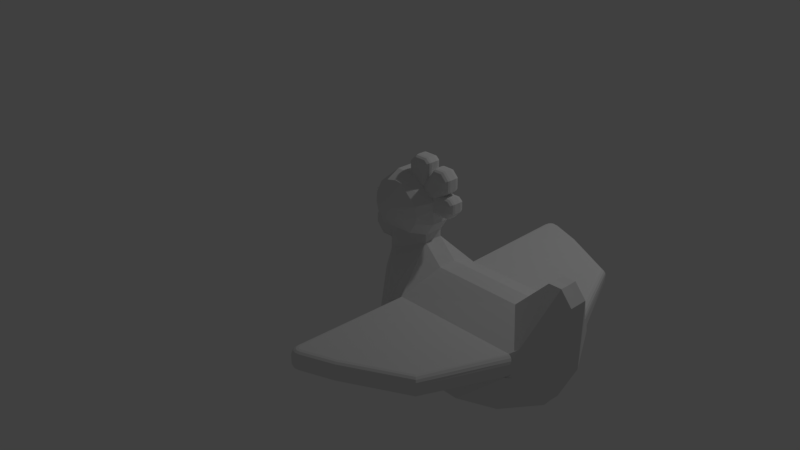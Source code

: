 # Source: hen_1.blend  (saved by Blender 2.79.0; exported with 4.5.12 LTS)
import bpy
from mathutils import Matrix  # noqa: F401  (used for matrix-valued properties, if any)

bpy.ops.wm.read_factory_settings(use_empty=True)
scene = bpy.context.scene
scene.name = 'Scene'

# ---- collections
col_collection_1 = bpy.data.collections.new('Collection 1'); scene.collection.children.link(col_collection_1)

# ---- world
world_world = bpy.data.worlds.new('World'); scene.world = world_world
world_world.color = (0.05088, 0.05088, 0.05088)
world_world.use_sun_shadow = False
world_world.sun_shadow_jitter_overblur = 0.0
world_world.cycles.sampling_method = 'MANUAL'

# ---- cameras
cam_camera = bpy.data.cameras.new('Camera')
cam_camera.clip_end = 100.0
cam_camera.lens = 35.0
cam_camera.sensor_width = 32.0
cam_camera.sensor_height = 18.0
cam_camera.ortho_scale = 7.314
cam_camera.dof.focus_distance = 0.0
cam_camera.dof.aperture_fstop = 128.0

# ---- lights
light_lamp = bpy.data.lights.new('Lamp', 'POINT')
light_lamp.transmission_factor = 0.0
light_lamp.cutoff_distance = 30.0
light_lamp.energy = 100.0
light_lamp.shadow_buffer_clip_start = 1.001
light_lamp.shadow_soft_size = 0.1
light_lamp.shadow_maximum_resolution = 0.006
light_lamp.use_absolute_resolution = True

# ---- meshes
me_plane = bpy.data.meshes.new('Plane')
me_plane.from_pydata([(-1.217, -0.22, 6.892e-08), (0.7384, -0.4809, 4.377e-08), (-1.144, 0.2906, -6.985e-08), (0.917, 0.5432, -4.657e-08), (-1.219, 0.07275, -5.588e-09), (-0.9259, -0.6053, 4.284e-08), (-0.4893, -0.8107, 2.98e-08), (0.2346, -0.8119, 1.118e-08), (0.9149, -0.1059, -1.118e-08), (0.8073, 0.6782, -2.608e-08), (0.6852, 0.6761, -2.235e-08), (0.3637, 0.346, -6.147e-08), (-0.696, 0.5277, -4.936e-08), (-0.6937, 0.6058, -3.725e-08), (-0.6044, 0.7346, -2.235e-08), (-0.651, 0.9945, -0.01887), (-0.7817, 1.095, -0.011), (-1.281, 0.6775, -2.701e-08), (-0.6045, 0.8212, -1.676e-08), (-1.055, 1.142, 1.118e-08), (-1.143, 0.5432, -4.284e-08), (-1.28, 0.9472, 0.0), (-0.9252, 1.142, 1.49e-08), (-1.281, 0.8124, -1.397e-08), (-1.144, 0.4169, -5.215e-08), (-0.4661, 0.8212, -1.304e-08), (-0.4036, 0.8908, -8.382e-09), (-0.4036, 0.9822, -1.211e-08), (-0.4517, 1.023, -9.313e-09), (-0.5238, 1.023, -9.313e-09), (-0.4661, 1.073, -6.519e-09), (-0.4661, 1.186, -1.024e-08), (-0.5334, 1.254, -5.588e-09), (-0.6319, 1.254, -1.863e-09), (-0.6944, 1.172, -1.211e-08), (-0.6944, 1.285, -1.77e-08), (-0.7377, 1.323, -1.211e-08), (-0.8578, 1.323, -1.211e-08), (-0.9299, 1.254, -1.956e-08), (-1.377, 0.5834, -3.539e-08), (-1.377, 0.4913, -3.26e-08), (-1.287, 0.3891, -4.098e-08), (-1.169, 0.3891, -4.191e-08), (-0.8152, -0.01718, 0.5299), (-0.5046, 0.3434, 0.0938), (-0.8152, -0.01718, 0.0938), (-0.6599, 0.1631, 0.0938), (0.1429, -0.5117, 0.5299), (-0.8052, -0.1553, 0.5299), (-0.8052, -0.1553, -4.47e-08), (-0.4211, -0.5117, -8.196e-08), (0.1429, -0.5117, -7.451e-08), (0.6862, -0.01684, -1.49e-08), (0.6862, 0.1631, -3.725e-08), (-0.6599, 0.1631, -4.47e-08), (-0.8152, -0.01718, 7.451e-09), (-0.5046, 0.3434, -5.681e-08), (-0.6937, 0.6058, 0.0938), (-1.28, 0.9472, 0.0938), (-1.143, 0.5432, 0.0938), (-1.055, 1.142, 0.0938), (-0.8412, 1.142, 0.0938), (-0.6046, 0.9557, 0.0938), (-0.6044, 0.7346, 0.0938), (-0.696, 0.5277, 0.0938), (0.3637, 0.346, 0.0938), (0.6852, 0.6761, 0.0938), (0.8073, 0.6782, 0.0938), (0.9149, -0.1059, 0.0938), (0.2346, -0.8119, 0.0938), (-0.4893, -0.8107, 0.0938), (-0.9259, -0.6053, 0.0938), (-1.219, 0.07275, 0.0938), (0.917, 0.5432, 0.0938), (-1.144, 0.2906, 0.0938), (0.7384, -0.4809, 0.0938), (-1.217, -0.22, 0.0938), (-1.093, 0.6319, 0.2332), (-0.76, 0.6501, 0.2332), (-1.047, 1.075, 0.2332), (-1.187, 0.9102, 0.2332), (-0.9444, 1.099, 0.2332), (-1.196, 0.8167, 0.2332), (-1.173, 0.7312, 0.2332), (-0.8734, 1.091, 0.2332), (-0.6932, 0.9265, 0.2332), (-0.6788, 0.8203, 0.2332), (-0.6927, 0.7536, 0.2332), (-0.4211, -0.5117, 0.5299), (-0.8678, 1.229, 0.0938), (-0.9299, 1.254, 0.03279), (-0.8916, 1.238, 0.08916), (-0.9117, 1.246, 0.07593), (-0.9252, 1.252, 0.05614), (-0.8578, 1.323, 0.03279), (-0.8331, 1.262, 0.0938), (-0.8559, 1.319, 0.05614), (-0.8506, 1.306, 0.07593), (-0.8426, 1.286, 0.08916), (-0.7609, 1.262, 0.0938), (-0.7377, 1.323, 0.03279), (-0.752, 1.286, 0.08916), (-0.7444, 1.306, 0.07593), (-0.7394, 1.319, 0.05614), (-0.6944, 1.285, 0.03279), (-0.7554, 1.258, 0.0938), (-0.699, 1.283, 0.05614), (-0.7123, 1.277, 0.07593), (-0.7321, 1.268, 0.08916), (-0.6944, 1.172, 0.03279), (-0.7554, 0.9918, 0.0938), (-0.699, 1.158, 0.05614), (-0.7123, 1.119, 0.07593), (-0.7321, 1.061, 0.08916), (-0.6018, 1.193, 0.0938), (-0.6319, 1.254, 0.03279), (-0.6133, 1.216, 0.08916), (-0.6231, 1.236, 0.07593), (-0.6296, 1.249, 0.05614), (-0.5334, 1.254, 0.03279), (-0.5587, 1.193, 0.0938), (-0.5353, 1.249, 0.05614), (-0.5408, 1.236, 0.07593), (-0.549, 1.216, 0.08916), (-0.5271, 1.161, 0.0938), (-0.4661, 1.186, 0.03279), (-0.5038, 1.171, 0.08916), (-0.484, 1.179, 0.07593), (-0.4708, 1.184, 0.05614), (-0.4661, 1.073, 0.03279), (-0.5271, 1.101, 0.0938), (-0.4708, 1.076, 0.05614), (-0.484, 1.082, 0.07593), (-0.5038, 1.091, 0.08916), (-0.6861, 0.962, 0.0938), (-0.5238, 1.023, 0.03279), (-0.624, 0.9853, 0.08916), (-0.5713, 1.005, 0.07593), (-0.5361, 1.018, 0.05614), (-0.4517, 1.023, 0.03279), (-0.4741, 0.962, 0.0938), (-0.4534, 1.018, 0.05614), (-0.4583, 1.005, 0.07593), (-0.4655, 0.9853, 0.08916), (-0.4646, 0.9539, 0.0938), (-0.4036, 0.9822, 0.03279), (-0.4413, 0.9647, 0.08916), (-0.4215, 0.9739, 0.07593), (-0.4083, 0.98, 0.05614), (-0.4646, 0.9142, 0.0938), (-0.4036, 0.8908, 0.03279), (-0.4413, 0.9053, 0.08916), (-0.4215, 0.8977, 0.07593), (-0.4083, 0.8926, 0.05614), (-0.4661, 0.8212, 0.03279), (-0.4933, 0.8822, 0.0938), (-0.4682, 0.8258, 0.05614), (-0.4741, 0.839, 0.07593), (-0.4829, 0.8588, 0.08916), (-0.8642, 1.142, 0.0938), (-0.9252, 1.142, 0.03279), (-0.9862, 1.142, 0.0938), (-0.9245, 1.115, 0.1484), (-0.8876, 1.142, 0.08916), (-0.9074, 1.142, 0.07593), (-0.9206, 1.142, 0.05614), (-0.6045, 0.8212, 0.03279), (-0.6046, 0.8822, 0.0938), (-0.6354, 0.8234, 0.1464), (-0.6045, 0.7601, 0.0938), (-0.6045, 0.8258, 0.05614), (-0.6045, 0.839, 0.07593), (-0.6045, 0.8588, 0.08916), (-1.034, 0.7508, 0.3187), (-0.871, 0.7597, 0.3187), (-0.961, 0.9785, 0.3187), (-1.011, 0.9668, 0.3187), (-1.079, 0.8866, 0.3187), (-1.084, 0.841, 0.3187), (-0.9263, 0.9746, 0.3187), (-1.073, 0.7993, 0.3187), (-0.8314, 0.8427, 0.3187), (-0.8384, 0.8945, 0.3187), (-0.8382, 0.8102, 0.3187), (-1.0, 0.8285, 0.3398), (-0.9329, 0.8322, 0.3398), (-0.9702, 0.923, 0.3398), (-0.9909, 0.9182, 0.3398), (-1.019, 0.8849, 0.3398), (-1.021, 0.8659, 0.3398), (-0.9558, 0.9214, 0.3398), (-1.017, 0.8486, 0.3398), (-0.9164, 0.8667, 0.3398), (-0.9194, 0.8882, 0.3398), (-0.9192, 0.8532, 0.3398), (-1.196, 0.4501, 0.0938), (-1.169, 0.3891, 0.03279), (-1.186, 0.4268, 0.08916), (-1.177, 0.407, 0.07593), (-1.171, 0.3938, 0.05614), (-1.26, 0.4501, 0.0938), (-1.287, 0.3891, 0.03279), (-1.27, 0.4268, 0.08916), (-1.279, 0.407, 0.07593), (-1.285, 0.3938, 0.05614), (-1.316, 0.5143, 0.0938), (-1.377, 0.4913, 0.03279), (-1.34, 0.5055, 0.08916), (-1.359, 0.498, 0.07593), (-1.373, 0.493, 0.05614), (-1.377, 0.5834, 0.03279), (-1.316, 0.5577, 0.0938), (-1.373, 0.5814, 0.05614), (-1.359, 0.5759, 0.07593), (-1.34, 0.5675, 0.08916), (-1.144, 0.5081, 0.0938), (-1.144, 0.4169, 0.03279), (-1.144, 0.3559, 0.0938), (-1.144, 0.4732, 0.08916), (-1.144, 0.4436, 0.07593), (-1.144, 0.4238, 0.05614), (-1.281, 0.6775, 0.03279), (-1.237, 0.6349, 0.0938), (-1.245, 0.6953, 0.14), (-1.281, 0.7385, 0.0938), (-1.278, 0.6743, 0.05614), (-1.268, 0.665, 0.07593), (-1.254, 0.6512, 0.08916), (-1.406, 0.8124, -1.863e-08), (-1.445, 0.7964, -2.126e-08), (-1.281, 0.8124, 0.06338), (-1.281, 0.7852, 0.0938), (-1.267, 0.8131, 0.117), (-1.281, 0.8395, 0.0938), (-1.319, 0.7153, 0.07457), (-1.32, 0.7057, 0.06499), (-1.442, 0.7945, 0.003185), (-1.415, 0.7852, 0.02596), (-1.425, 0.791, 0.01489), (-0.4921, -0.2004, 0.6362), (-0.6042, -0.2053, 0.5881), (-0.1384, -0.3652, 0.6266), (-0.3537, -0.3652, 0.6266), (0.06902, -0.1763, 0.6266), (-0.4448, -0.1764, 0.6543), (-0.225, -0.01705, 0.5791), (-0.6599, 0.06574, 0.5709), (-0.6408, 0.09568, 0.4697), (-0.6154, 0.1449, 0.4909), (-0.5956, 0.1512, 0.5546), (-0.5956, 0.1512, 0.4785), (-0.7444, 0.06959, 0.5211), (0.6185, 0.1631, 0.4758), (0.6862, 0.1026, 0.4916), (0.7132, 0.1314, 0.4275), (0.7103, 0.2028, 0.4326), (0.6976, 0.2114, 0.4367), (0.6861, 0.2122, 0.4359), (0.6491, 0.1842, 0.4286), (0.6862, 0.1631, 0.4111), (0.6444, 0.1585, 0.4759), (0.6664, 0.1454, 0.4789), (0.681, 0.1257, 0.4844), (0.3147, 0.1631, 1.198), (0.3628, 0.1021, 1.241), (0.3331, 0.1585, 1.215), (0.3487, 0.1452, 1.229), (0.3592, 0.1254, 1.238), (-0.2515, 0.1631, 1.516), (-0.225, 0.1021, 1.571), (-0.2414, 0.1585, 1.537), (-0.2328, 0.1452, 1.555), (-0.227, 0.1254, 1.567), (-0.5989, 0.1631, 1.599), (-0.6599, 0.1021, 1.605), (-0.6222, 0.1585, 1.602), (-0.642, 0.1452, 1.604), (-0.6553, 0.1254, 1.605), (-0.5457, 0.1631, 1.635), (-0.5284, 0.1021, 1.694), (-0.5391, 0.1585, 1.658), (-0.5335, 0.1452, 1.677), (-0.5297, 0.1254, 1.689), (-0.5931, 0.1631, 1.629), (-0.6499, 0.1021, 1.656), (-0.6148, 0.1585, 1.639), (-0.6333, 0.1452, 1.648), (-0.6456, 0.1254, 1.654), (-0.5858, 0.1631, 1.637), (-0.6214, 0.1021, 1.69), (-0.5994, 0.1585, 1.657), (-0.611, 0.1452, 1.675), (-0.6187, 0.1254, 1.686), (-0.575, 0.1631, 1.641), (-0.5787, 0.1021, 1.704), (-0.5764, 0.1585, 1.665), (-0.5776, 0.1452, 1.685), (-0.5784, 0.1254, 1.699), (-0.6298, 0.1251, 0.4796), (0.6862, 0.02204, 0.5174), (0.642, -0.01685, 0.5323), (0.6487, -0.02654, 0.5358), (0.6862, -0.01684, 0.4907), (0.7041, -0.02382, 0.4957), (0.6828, 0.007158, 0.5224), (0.6733, -0.005456, 0.527), (0.6589, -0.01389, 0.5304), (-0.6207, -0.01714, 0.6005), (-0.6599, 0.02207, 0.59), (-0.6981, -0.01621, 0.5654), (-0.629, -0.04006, 0.61), (-0.6357, -0.01415, 0.6003), (-0.6484, -0.005657, 0.5983), (-0.6569, 0.007064, 0.5947), (0.3316, -0.01685, 1.215), (0.3628, 0.02238, 1.241), (0.3435, -0.01386, 1.225), (0.3537, -0.005357, 1.234), (0.3604, 0.007369, 1.239), (-0.225, 0.02223, 1.571), (-0.225, -0.01699, 1.527), (-0.225, 0.007226, 1.568), (-0.225, -0.005497, 1.558), (-0.225, -0.014, 1.544), (-0.5453, -0.0171, 1.657), (-0.5284, 0.02212, 1.694), (-0.5388, -0.01411, 1.671), (-0.5333, -0.005612, 1.683), (-0.5297, 0.007112, 1.691), (-0.6599, 0.02207, 1.605), (-0.6207, -0.01713, 1.601), (-0.6569, 0.007064, 1.605), (-0.6484, -0.005655, 1.604), (-0.6357, -0.01415, 1.603), (-0.5763, -0.01711, 1.663), (-0.5787, 0.0221, 1.704), (-0.5773, -0.01413, 1.679), (-0.578, -0.005629, 1.692), (-0.5785, 0.007094, 1.7), (-0.5985, -0.01712, 1.656), (-0.6214, 0.02208, 1.69), (-0.6073, -0.01414, 1.669), (-0.6147, -0.005642, 1.68), (-0.6196, 0.007078, 1.687), (-0.6134, -0.01713, 1.638), (-0.6499, 0.02207, 1.656), (-0.6273, -0.01415, 1.645), (-0.6392, -0.005651, 1.65), (-0.6471, 0.007068, 1.654), (-0.6353, 0.1104, 0.4747)], [(52, 51)], [(0, 4, 2, 24, 20, 17, 23, 21, 19, 22, 16, 15, 18, 14, 13, 12, 56, 11, 10, 9, 3, 8, 1, 7, 6, 5), (24, 42, 41, 40, 39, 17, 20), (236, 238, 228, 229), (15, 16, 22, 38, 37, 36, 35, 34, 33, 32, 31, 30, 29, 28, 27, 26, 25, 18), (3, 73, 255, 256, 257, 258, 259, 53), (55, 43, 45), (51, 47, 88, 50), (55, 45, 46, 54), (215, 59, 222, 211, 205, 200, 195), (38, 90, 94, 37), (41, 201, 206, 40), (14, 63, 57, 13), (34, 109, 115, 33), (50, 88, 48, 49), (56, 44, 65, 11), (39, 210, 221, 17), (35, 104, 109, 34), (11, 65, 66, 10), (10, 66, 67, 9), (54, 46, 44, 56), (8, 68, 75, 1), (12, 64, 44, 56), (7, 69, 70, 6), (5, 71, 76, 0), (9, 67, 73, 3), (0, 76, 43, 55), (20, 13, 57, 59), (3, 73, 68, 8), (32, 119, 125, 31), (42, 196, 201, 41), (17, 229, 228, 23), (262, 255, 256, 261), (40, 206, 210, 39), (55, 49, 48, 43), (1, 75, 69, 7), (59, 215, 217, 74, 64), (6, 70, 71, 5), (37, 94, 100, 36), (4, 72, 74, 2), (62, 167, 155, 149, 144, 140, 134, 130, 124, 120, 114, 110, 105, 99, 95, 89, 159, 61), (63, 169, 168, 86, 87), (6, 70, 88, 50), (26, 150, 154, 25), (30, 129, 135, 29), (36, 100, 104, 35), (13, 57, 64, 12), (254, 253, 299, 303, 68), (21, 58, 60, 19), (0, 76, 72, 4), (61, 159, 162, 81, 84), (67, 66, 257, 256), (25, 154, 166, 18), (7, 69, 47, 51), (33, 115, 119, 32), (162, 161, 60, 79, 81), (28, 139, 145, 27), (31, 125, 129, 30), (29, 135, 139, 28), (11, 65, 258, 259, 53), (27, 145, 150, 26), (48, 43, 76), (69, 47, 88, 70), (301, 300, 245, 307, 310, 244, 243), (319, 269, 279, 325), (66, 65, 258, 257), (60, 58, 80, 79), (250, 273, 283, 288, 293, 278, 268, 263, 252), (264, 269, 319, 315), (43, 74, 72), (76, 43, 72), (64, 57, 59), (2, 74, 217, 216, 24), (81, 79, 176, 175), (23, 230, 233, 58, 21), (58, 233, 232, 82, 80), (59, 57, 78, 77), (19, 60, 161, 160, 22), (62, 61, 84, 85), (232, 231, 224, 223, 83, 82), (18, 166, 169, 63, 14), (168, 167, 62, 85, 86), (57, 63, 87, 78), (223, 222, 59, 77, 83), (221, 235, 236, 229, 17), (76, 71, 48), (70, 88, 71), (71, 88, 48), (44, 64, 74, 43, 251, 247, 349, 298, 248, 250), (309, 308, 246, 251, 43), (310, 309, 43, 239, 244), (159, 163, 164, 165, 160, 161, 162), (166, 170, 171, 172, 167, 168, 169), (159, 89, 91, 163), (163, 91, 92, 164), (164, 92, 93, 165), (165, 93, 90, 160), (100, 94, 96, 103), (103, 96, 97, 102), (102, 97, 98, 101), (101, 98, 95, 99), (115, 109, 111, 118), (118, 111, 112, 117), (117, 112, 113, 116), (116, 113, 110, 114), (125, 119, 121, 128), (128, 121, 122, 127), (127, 122, 123, 126), (126, 123, 120, 124), (135, 129, 131, 138), (138, 131, 132, 137), (137, 132, 133, 136), (136, 133, 130, 134), (145, 139, 141, 148), (148, 141, 142, 147), (147, 142, 143, 146), (146, 143, 140, 144), (166, 154, 156, 170), (170, 156, 157, 171), (171, 157, 158, 172), (172, 158, 155, 167), (109, 104, 106, 111), (111, 106, 107, 112), (112, 107, 108, 113), (113, 108, 105, 110), (104, 100, 103, 106), (106, 103, 102, 107), (107, 102, 101, 108), (108, 101, 99, 105), (119, 115, 118, 121), (121, 118, 117, 122), (122, 117, 116, 123), (123, 116, 114, 120), (129, 125, 128, 131), (131, 128, 127, 132), (132, 127, 126, 133), (133, 126, 124, 130), (139, 135, 138, 141), (141, 138, 137, 142), (142, 137, 136, 143), (143, 136, 134, 140), (94, 90, 93, 96), (96, 93, 92, 97), (97, 92, 91, 98), (98, 91, 89, 95), (150, 145, 148, 153), (153, 148, 147, 152), (152, 147, 146, 151), (151, 146, 144, 149), (154, 150, 153, 156), (156, 153, 152, 157), (157, 152, 151, 158), (158, 151, 149, 155), (22, 160, 90, 38), (175, 176, 187, 186), (78, 87, 183, 174), (86, 85, 182, 181), (79, 80, 177, 176), (80, 82, 178, 177), (87, 86, 181, 183), (83, 77, 173, 180), (84, 81, 175, 179), (77, 78, 174, 173), (85, 84, 179, 182), (82, 83, 180, 178), (184, 185, 194, 192, 193, 190, 186, 187, 188, 189, 191), (180, 173, 184, 191), (181, 182, 193, 192), (177, 178, 189, 188), (182, 179, 190, 193), (183, 181, 192, 194), (179, 175, 186, 190), (174, 183, 194, 185), (173, 174, 185, 184), (176, 177, 188, 187), (178, 180, 191, 189), (215, 218, 217), (218, 219, 217), (219, 220, 217), (220, 216, 217), (231, 237, 234, 224), (206, 201, 204, 209), (209, 204, 203, 208), (208, 203, 202, 207), (207, 202, 200, 205), (215, 195, 197, 218), (218, 197, 198, 219), (219, 198, 199, 220), (220, 199, 196, 216), (221, 210, 212, 225), (225, 212, 213, 226), (226, 213, 214, 227), (227, 214, 211, 222), (201, 196, 199, 204), (204, 199, 198, 203), (203, 198, 197, 202), (202, 197, 195, 200), (210, 206, 209, 212), (212, 209, 208, 213), (213, 208, 207, 214), (214, 207, 205, 211), (24, 216, 196, 42), (230, 228, 238, 237, 231), (230, 231, 232, 233), (228, 230, 23), (236, 237, 238), (236, 235, 234, 237), (221, 225, 226, 227, 222, 223, 224, 234, 235), (307, 245, 320, 324, 334, 339, 344, 330), (256, 255, 73, 67), (294, 335, 325, 279), (246, 308, 329, 274), (255, 254, 68, 73), (262, 253, 254), (48, 88, 242, 240), (43, 48, 240, 239), (88, 47, 241, 242), (320, 245, 300, 314), (299, 253, 264, 315), (274, 329, 345, 284), (284, 345, 340, 289), (289, 340, 335, 294), (269, 264, 267, 272), (272, 267, 266, 271), (271, 266, 265, 270), (270, 265, 263, 268), (264, 253, 262, 267), (267, 262, 261, 266), (266, 261, 260, 265), (265, 260, 252, 263), (283, 273, 275, 285), (285, 275, 276, 286), (286, 276, 277, 287), (287, 277, 274, 284), (288, 283, 285, 290), (290, 285, 286, 291), (291, 286, 287, 292), (292, 287, 284, 289), (293, 288, 290, 295), (295, 290, 291, 296), (296, 291, 292, 297), (297, 292, 289, 294), (278, 293, 295, 280), (280, 295, 296, 281), (281, 296, 297, 282), (282, 297, 294, 279), (268, 278, 280, 270), (270, 280, 281, 271), (271, 281, 282, 272), (272, 282, 279, 269), (262, 254, 255), (258, 65, 44, 250, 252), (257, 258, 252, 260), (256, 257, 260, 261), (303, 299, 300, 301), (307, 311, 312, 313, 308, 309, 310), (320, 314, 316, 323), (323, 316, 317, 322), (322, 317, 318, 321), (321, 318, 315, 319), (299, 315, 318, 304), (304, 318, 317, 305), (305, 317, 316, 306), (306, 316, 314, 300), (330, 344, 346, 333), (333, 346, 347, 332), (332, 347, 348, 331), (331, 348, 345, 329), (344, 339, 341, 346), (346, 341, 342, 347), (347, 342, 343, 348), (348, 343, 340, 345), (339, 334, 336, 341), (341, 336, 337, 342), (342, 337, 338, 343), (343, 338, 335, 340), (334, 324, 326, 336), (336, 326, 327, 337), (337, 327, 328, 338), (338, 328, 325, 335), (324, 320, 323, 326), (326, 323, 322, 327), (327, 322, 321, 328), (328, 321, 319, 325), (307, 330, 333, 311), (311, 333, 332, 312), (312, 332, 331, 313), (313, 331, 329, 308), (8, 52, 302, 303, 68), (243, 241, 47, 301), (47, 69, 75), (47, 75, 68, 303, 301), (251, 246, 247), (277, 349, 247, 246, 274), (276, 298, 349, 277), (248, 298, 276, 275), (275, 273, 250, 248), (240, 242, 239), (241, 243, 244), (244, 239, 242), (242, 241, 244)])
me_plane.use_remesh_preserve_volume = False
me_plane.use_remesh_preserve_attributes = False
me_plane.use_mirror_vertex_groups = False
me_plane.update()

# ---- objects
ob_plane = bpy.data.objects.new('Plane', me_plane)
ob_empty = bpy.data.objects.new('Empty', None)
ob_lamp = bpy.data.objects.new('Lamp', light_lamp)
ob_camera = bpy.data.objects.new('Camera', cam_camera)

# ---- transforms, parenting, visibility, modifiers, constraints
ob_plane.location = (3.235, -1.438, 1.154)
ob_plane.rotation_euler = (1.571, 0.0, 0.0)
ob_plane.lineart.crease_threshold = 0.0
_m = ob_plane.modifiers.new('Mirror', 'MIRROR')
_m.use_axis = (False, False, True)
_m = ob_plane.modifiers.new('Smooth', 'SMOOTH')
_m.factor = -0.01
_m.iterations = 7
ob_empty.location = (0.795, 1.13, -0.67)
ob_empty.rotation_euler = (1.571, -0.0, 0.0)
ob_empty.scale = (4.284, 4.284, 4.284)
ob_empty.empty_display_type = 'IMAGE'
ob_empty.empty_image_offset = (0.0, 0.0)
ob_empty.lineart.crease_threshold = 0.0
ob_lamp.location = (4.076, 1.005, 5.904)
ob_lamp.rotation_euler = (0.6503, 0.05522, 1.866)
ob_lamp.scale = (0.3582, 0.9807, 0.977)
ob_lamp.lock_rotations_4d = False
ob_lamp.empty_display_type = 'ARROWS'
ob_lamp.color = (0.0, 0.0, 0.0, 0.0)
ob_lamp.lineart.crease_threshold = 0.0
ob_camera.location = (7.481, -6.508, 5.344)
ob_camera.rotation_euler = (1.109, 0.0, 0.8149)
ob_camera.lock_rotations_4d = False
ob_camera.empty_display_type = 'ARROWS'
ob_camera.color = (0.0, 0.0, 0.0, 0.0)
ob_camera.display_type = 'WIRE'
ob_camera.lineart.crease_threshold = 0.0

# ---- collection membership
col_collection_1.objects.link(ob_plane)
col_collection_1.objects.link(ob_empty)
col_collection_1.objects.link(ob_lamp)
col_collection_1.objects.link(ob_camera)

# ---- scene / render settings (as saved in the file)
scene.camera = ob_camera
scene.frame_start = 1; scene.frame_end = 1; scene.frame_set(1)
scene.render.engine = 'BLENDER_EEVEE_NEXT'
scene.render.resolution_percentage = 50
scene.render.dither_intensity = 0.0
scene.cycles.use_denoising = False
scene.cycles.samples = 128
scene.cycles.sampling_pattern = 'TABULATED_SOBOL'
scene.cycles.use_adaptive_sampling = False
scene.cycles.use_light_tree = False
scene.cycles.blur_glossy = 0.0
scene.cycles.sample_clamp_indirect = 0.0
scene.view_settings.view_transform = 'Standard'
bpy.context.view_layer.update()
